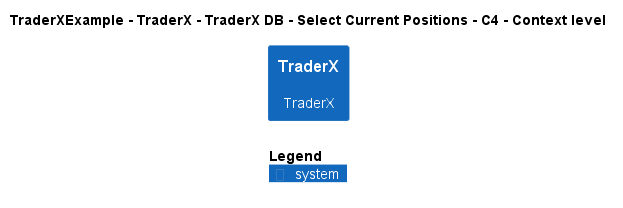

The diagram above was rendered by PlantUML. Its source (embedded in the PNG):
@startuml
!include ..\..\..\..\..\..\..\.c4s\C4_Context.puml

AddElementTag("c4interflow:lifecycle:new", $bgColor=green, $fontColor=#ffffff, $borderColor=green, $shadowing="False")
AddElementTag("c4interflow:lifecycle:changed", $bgColor=orange, $fontColor=#ffffff, $borderColor=orange, $shadowing="False")
AddElementTag("c4interflow:lifecycle:removed", $bgColor=red, $fontColor=#ffffff, $borderColor=red, $shadowing="False")

AddRelTag("c4interflow:lifecycle:new", $textColor=green, $lineColor=green)
AddRelTag("c4interflow:lifecycle:changed", $textColor=orange, $lineColor=orange)
AddRelTag("c4interflow:lifecycle:removed", $textColor=red, $lineColor=red)

SHOW_PERSON_PORTRAIT()
LAYOUT_TOP_DOWN()

skinparam linetype polyline

title TraderXExample - TraderX - TraderX DB - Select Current Positions - C4 - Context level

System(TraderXExample.SoftwareSystems.TraderX, "TraderX", "TraderX")



SHOW_LEGEND()
@enduml